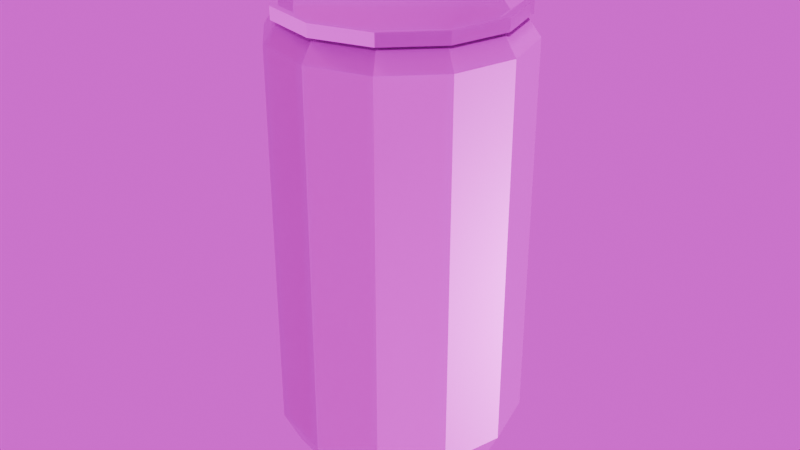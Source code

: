 # Source: coke_can.blend  (saved by Blender 4.1.23; exported with 4.5.12 LTS)
import bpy
from mathutils import Matrix  # noqa: F401  (used for matrix-valued properties, if any)

bpy.ops.wm.read_factory_settings(use_empty=True)
scene = bpy.context.scene
scene.name = 'Scene'

# ---- collections
col_collection = bpy.data.collections.new('Collection'); scene.collection.children.link(col_collection)

# ---- images (referenced by path relative to the original .blend; pixels are not part of the script)
import os
ASSET_DIR = os.environ.get("B2B_ASSET_DIR", "")  # directory of the original .blend (textures are referenced by path, not embedded)
HERE = os.path.dirname(os.path.abspath(__file__))  # packed textures are extracted next to this script under _unpacked/

def load_image(name, relpath, width, height, colorspace="sRGB"):
    """Load a texture the original file referenced (path relative to the .blend, or extracted next to this script)."""
    p = next((c for c in (os.path.join(HERE, relpath), os.path.join(ASSET_DIR, relpath)) if relpath and os.path.exists(c)), "")
    if p:
        img = bpy.data.images.load(p, check_existing=True)
        img.name = name
    else:  # same state as the original file: an image datablock whose file is absent (Cycles renders it pink)
        img = bpy.data.images.new(name, width, height)
        img.source = "FILE"
        img.filepath = "//" + (relpath or name)
    img.colorspace_settings.name = colorspace
    return img
img_coke_can_defaultmaterial_height_png = load_image('coke_can_DefaultMaterial_Height.png', 'coke_can_DefaultMaterial_Height.png', 1024, 1024, 'Non-Color')
img_coke_can_defaultmaterial_basecolor_png = load_image('coke_can_DefaultMaterial_BaseColor.png', 'coke_can_DefaultMaterial_BaseColor.png', 1024, 1024, 'sRGB')
img_coke_can_defaultmaterial_metallic_png = load_image('coke_can_DefaultMaterial_Metallic.png', 'coke_can_DefaultMaterial_Metallic.png', 1024, 1024, 'Non-Color')
img_coke_can_defaultmaterial_roughness_png = load_image('coke_can_DefaultMaterial_Roughness.png', 'coke_can_DefaultMaterial_Roughness.png', 1024, 1024, 'Non-Color')
img_coke_can_defaultmaterial_normal_png = load_image('coke_can_DefaultMaterial_Normal.png', 'coke_can_DefaultMaterial_Normal.png', 1024, 1024, 'Non-Color')
img_coke_can_defaultmaterial_emissive_png = load_image('coke_can_DefaultMaterial_Emissive.png', 'coke_can_DefaultMaterial_Emissive.png', 1024, 1024, 'sRGB')
img_abandoned_slipway_4k_hdr = load_image('abandoned_slipway_4k.hdr', 'HDRI/abandoned_slipway_4k.hdr', 1024, 1024, 'Linear Rec.709')

# ---- materials (node trees are filled in below, after node groups)
mat_material_003 = bpy.data.materials.new('Material.003')

# ---- material node trees
mat_material_003.use_nodes = True; mat_material_003.node_tree.nodes.clear()
_N = mat_material_003.node_tree.nodes; _L = mat_material_003.node_tree.links
n0 = _N.new('ShaderNodeBsdfPrincipled'); n0.name = 'Principled BSDF'; n0.location = (10, 300)
n1 = _N.new('ShaderNodeOutputMaterial'); n1.name = 'Material Output'; n1.location = (300, 300)
n2 = _N.new('ShaderNodeTexImage'); n2.name = 'Image Texture'; n2.location = (84, -1160)
n2.label = 'Displacement'
n2.image = img_coke_can_defaultmaterial_height_png
n3 = _N.new('ShaderNodeDisplacement'); n3.name = 'Displacement'; n3.location = (110, -400)
n3.inputs[2].default_value = 1.0
n4 = _N.new('ShaderNodeTexImage'); n4.name = 'Image Texture.001'; n4.location = (84, -40)
n4.label = 'Base Color'
n4.image = img_coke_can_defaultmaterial_basecolor_png
n5 = _N.new('ShaderNodeTexImage'); n5.name = 'Image Texture.002'; n5.location = (84, -320)
n5.label = 'Metallic'
n5.image = img_coke_can_defaultmaterial_metallic_png
n6 = _N.new('ShaderNodeTexImage'); n6.name = 'Image Texture.003'; n6.location = (84, -600)
n6.label = 'Roughness'
n6.image = img_coke_can_defaultmaterial_roughness_png
n7 = _N.new('ShaderNodeTexImage'); n7.name = 'Image Texture.004'; n7.location = (84, -1440)
n7.label = 'Normal'
n7.image = img_coke_can_defaultmaterial_normal_png
n8 = _N.new('ShaderNodeNormalMap'); n8.name = 'Normal Map'; n8.location = (-240, -900)
n9 = _N.new('ShaderNodeTexImage'); n9.name = 'Image Texture.005'; n9.location = (84, -880)
n9.label = 'Emission Color'
n9.image = img_coke_can_defaultmaterial_emissive_png
n10 = _N.new('ShaderNodeMapping'); n10.name = 'Mapping'; n10.location = (229, -40)
n11 = _N.new('NodeReroute'); n11.name = 'Reroute'; n11.location = (34, -831)
n11.width = 16
n11.socket_idname = 'NodeSocketVector'
n12 = _N.new('ShaderNodeTexCoord'); n12.name = 'Texture Coordinate'; n12.location = (29, -40)
n13 = _N.new('NodeFrame'); n13.name = 'Frame'; n13.location = (-1269, 340)
n13.label = 'Mapping'
n13.width = 398
n14 = _N.new('NodeFrame'); n14.name = 'Frame.001'; n14.location = (-624, 540)
n14.label = 'Textures'
n14.width = 353
n2.parent = n14
n4.parent = n14
n5.parent = n14
n6.parent = n14
n7.parent = n14
n9.parent = n14
n10.parent = n13
n11.parent = n14
n12.parent = n13
_L.new(n0.outputs[0], n1.inputs[0])
_L.new(n2.outputs[0], n3.inputs[0])
_L.new(n3.outputs[0], n1.inputs[2])
_L.new(n4.outputs[0], n0.inputs[0])
_L.new(n5.outputs[0], n0.inputs[1])
_L.new(n6.outputs[0], n0.inputs[2])
_L.new(n7.outputs[0], n8.inputs[1])
_L.new(n8.outputs[0], n0.inputs[5])
_L.new(n9.outputs[0], n0.inputs[27])
_L.new(n11.outputs[0], n4.inputs[0])
_L.new(n11.outputs[0], n5.inputs[0])
_L.new(n11.outputs[0], n6.inputs[0])
_L.new(n11.outputs[0], n9.inputs[0])
_L.new(n11.outputs[0], n2.inputs[0])
_L.new(n11.outputs[0], n7.inputs[0])
_L.new(n10.outputs[0], n11.inputs[0])
_L.new(n12.outputs[2], n10.inputs[0])
n1.is_active_output = True

# ---- world
world_world = bpy.data.worlds.new('World'); scene.world = world_world
world_world.use_nodes = True; world_world.node_tree.nodes.clear()
_N = world_world.node_tree.nodes; _L = world_world.node_tree.links
n0 = _N.new('ShaderNodeOutputWorld'); n0.name = 'World Output'; n0.location = (300, 300)
n1 = _N.new('ShaderNodeBackground'); n1.name = 'Background'; n1.location = (10, 300)
n2 = _N.new('ShaderNodeTexEnvironment'); n2.name = 'Environment Texture'; n2.location = (-321, 317)
n2.image = img_abandoned_slipway_4k_hdr
n3 = _N.new('ShaderNodeMapping'); n3.name = 'Mapping'; n3.location = (-501, 317)
n4 = _N.new('ShaderNodeTexCoord'); n4.name = 'Texture Coordinate'; n4.location = (-681, 317)
_L.new(n1.outputs[0], n0.inputs[0])
_L.new(n2.outputs[0], n1.inputs[0])
_L.new(n3.outputs[0], n2.inputs[0])
_L.new(n4.outputs[0], n3.inputs[0])
n0.is_active_output = True
world_world.color = (0.05088, 0.05088, 0.05088)
world_world.use_sun_shadow = False
world_world.sun_shadow_jitter_overblur = 0.0

# ---- meshes
me_cylinder_002 = bpy.data.meshes.new('Cylinder.002')
me_cylinder_002.from_pydata([(6.909e-10, 0.03267, -0.1022), (6.597e-10, 0.03772, 0.02562), (0.01634, 0.02829, -0.1022), (0.01886, 0.03267, 0.02562), (0.02829, 0.01634, -0.1022), (0.03267, 0.01886, 0.02562), (0.03267, -4.241e-10, -0.1022), (0.03772, -4.657e-10, 0.02562), (0.02829, -0.01634, -0.1022), (0.03267, -0.01886, 0.02562), (0.01634, -0.02829, -0.1022), (0.01886, -0.03267, 0.02562), (6.909e-10, -0.03267, -0.1022), (6.597e-10, -0.03772, 0.02562), (-0.01634, -0.02829, -0.1022), (-0.01886, -0.03267, 0.02562), (-0.02829, -0.01634, -0.1022), (-0.03267, -0.01886, 0.02562), (-0.03267, -4.241e-10, -0.1022), (-0.03772, -4.657e-10, 0.02562), (-0.02829, 0.01634, -0.1022), (-0.03267, 0.01886, 0.02562), (-0.01634, 0.02829, -0.1022), (-0.01886, 0.03267, 0.02562), (0.0166, 0.02874, 0.03216), (6.783e-10, 0.03319, 0.03216), (0.02874, 0.0166, 0.03216), (0.03319, -4.284e-10, 0.03216), (0.02874, -0.0166, 0.03216), (0.0166, -0.02874, 0.03216), (6.783e-10, -0.03319, 0.03216), (-0.0166, -0.02874, 0.03216), (-0.02874, -0.0166, 0.03216), (-0.03319, -4.284e-10, 0.03216), (-0.02874, 0.0166, 0.03216), (-0.0166, 0.02874, 0.03216), (0.0166, 0.02874, 0.03564), (6.783e-10, 0.03319, 0.03564), (0.02874, 0.0166, 0.03564), (0.03319, -4.284e-10, 0.03564), (0.02874, -0.0166, 0.03564), (0.0166, -0.02874, 0.03564), (6.783e-10, -0.03319, 0.03564), (-0.0166, -0.02874, 0.03564), (-0.02874, -0.0166, 0.03564), (-0.03319, -4.284e-10, 0.03564), (-0.02874, 0.0166, 0.03564), (-0.0166, 0.02874, 0.03564), (0.01773, 0.03071, 0.03204), (7.115e-10, 0.03547, 0.03204), (0.03071, 0.01773, 0.03204), (0.03547, -4.471e-10, 0.03204), (0.03071, -0.01773, 0.03204), (0.01773, -0.03071, 0.03204), (7.115e-10, -0.03547, 0.03204), (-0.01773, -0.03071, 0.03204), (-0.03071, -0.01773, 0.03204), (-0.03547, -4.471e-10, 0.03204), (-0.03071, 0.01773, 0.03204), (-0.01773, 0.03071, 0.03204), (0.01773, 0.03071, 0.03575), (7.115e-10, 0.03547, 0.03575), (0.03071, 0.01773, 0.03575), (0.03547, -4.471e-10, 0.03575), (0.03071, -0.01773, 0.03575), (0.01773, -0.03071, 0.03575), (7.115e-10, -0.03547, 0.03575), (-0.01773, -0.03071, 0.03575), (-0.03071, -0.01773, 0.03575), (-0.03547, -4.471e-10, 0.03575), (-0.03071, 0.01773, 0.03575), (-0.01773, 0.03071, 0.03575), (0.01462, 0.02532, 0.03276), (6.022e-10, 0.02924, 0.03276), (0.02532, 0.01462, 0.03276), (0.02924, -3.774e-10, 0.03276), (0.02532, -0.01462, 0.03276), (0.01462, -0.02532, 0.03276), (6.022e-10, -0.02924, 0.03276), (-0.01462, -0.02532, 0.03276), (-0.02532, -0.01462, 0.03276), (-0.02924, -3.774e-10, 0.03276), (-0.02532, 0.01462, 0.03276), (-0.01462, 0.02532, 0.03276), (6.597e-10, 0.03772, -0.09181), (0.01886, 0.03267, -0.09181), (0.03267, 0.01886, -0.09181), (0.03772, -4.657e-10, -0.09181), (0.03267, -0.01886, -0.09181), (0.01886, -0.03267, -0.09181), (6.597e-10, -0.03772, -0.09181), (-0.01886, -0.03267, -0.09181), (-0.03267, -0.01886, -0.09181), (-0.03772, -4.657e-10, -0.09181), (-0.03267, 0.01886, -0.09181), (-0.01886, 0.03267, -0.09181)], [], [(84, 1, 3, 85), (85, 3, 5, 86), (86, 5, 7, 87), (87, 7, 9, 88), (88, 9, 11, 89), (89, 11, 13, 90), (90, 13, 15, 91), (91, 15, 17, 92), (92, 17, 19, 93), (93, 19, 21, 94), (21, 19, 33, 34), (94, 21, 23, 95), (95, 23, 1, 84), (0, 2, 4, 6, 8, 10, 12, 14, 16, 18, 20, 22), (28, 27, 51, 52), (19, 17, 32, 33), (17, 15, 31, 32), (15, 13, 30, 31), (13, 11, 29, 30), (11, 9, 28, 29), (9, 7, 27, 28), (1, 23, 35, 25), (3, 1, 25, 24), (7, 5, 26, 27), (23, 21, 34, 35), (5, 3, 24, 26), (40, 39, 75, 76), (36, 38, 62, 60), (35, 34, 58, 59), (44, 45, 69, 68), (27, 26, 50, 51), (37, 36, 60, 61), (34, 33, 57, 58), (43, 44, 68, 67), (26, 24, 48, 50), (33, 32, 56, 57), (42, 43, 67, 66), (24, 25, 49, 48), (59, 58, 70, 71), (48, 49, 61, 60), (56, 55, 67, 68), (53, 52, 64, 65), (49, 59, 71, 61), (50, 48, 60, 62), (57, 56, 68, 69), (54, 53, 65, 66), (51, 50, 62, 63), (58, 57, 69, 70), (55, 54, 66, 67), (52, 51, 63, 64), (45, 46, 70, 69), (25, 35, 59, 49), (38, 39, 63, 62), (29, 28, 52, 53), (46, 47, 71, 70), (39, 40, 64, 63), (30, 29, 53, 54), (47, 37, 61, 71), (40, 41, 65, 64), (31, 30, 54, 55), (41, 42, 66, 65), (32, 31, 55, 56), (72, 73, 83, 82, 81, 80, 79, 78, 77, 76, 75, 74), (47, 46, 82, 83), (36, 37, 73, 72), (44, 43, 79, 80), (41, 40, 76, 77), (37, 47, 83, 73), (38, 36, 72, 74), (45, 44, 80, 81), (42, 41, 77, 78), (39, 38, 74, 75), (46, 45, 81, 82), (43, 42, 78, 79), (22, 95, 84, 0), (20, 94, 95, 22), (18, 93, 94, 20), (16, 92, 93, 18), (14, 91, 92, 16), (12, 90, 91, 14), (10, 89, 90, 12), (8, 88, 89, 10), (6, 87, 88, 8), (4, 86, 87, 6), (2, 85, 86, 4), (0, 84, 85, 2)])
_uv = me_cylinder_002.uv_layers.new(name='UVMap')
_uv.uv.foreach_set('vector', [0.2151, 0.5659, 0.2151, 0.03344, 0.2919, 0.0364, 0.2919, 0.5688, 0.6435, 0.574, 0.6435, 0.04154, 0.6879, 0.0364, 0.6879, 0.5688, 0.6879, 0.5688, 0.6879, 0.0364, 0.7647, 0.03344, 0.7647, 0.5659, 0.7647, 0.5659, 0.7647, 0.03344, 0.8535, 0.03344, 0.8535, 0.5659, 0.8535, 0.5659, 0.8535, 0.03344, 0.9303, 0.0364, 0.9303, 0.5688, 0.3465, 0.5688, 0.3465, 0.0364, 0.4234, 0.03344, 0.4234, 0.5659, 0.4234, 0.5659, 0.4234, 0.03344, 0.5121, 0.03344, 0.5121, 0.5659, 0.5121, 0.5659, 0.5121, 0.03344, 0.5889, 0.0364, 0.5889, 0.5688, 0.5889, 0.5688, 0.5889, 0.0364, 0.6333, 0.04154, 0.6333, 0.574, 0.005116, 0.574, 0.005116, 0.04154, 0.04948, 0.0364, 0.04948, 0.5688, 0.9635, 0.4981, 0.9406, 0.4124, 0.9611, 0.4124, 0.9813, 0.4878, 0.04948, 0.5688, 0.04948, 0.0364, 0.1263, 0.03344, 0.1263, 0.5659, 0.1263, 0.5659, 0.1263, 0.03344, 0.2151, 0.03344, 0.2151, 0.5659, 0.9351, 0.8133, 0.8967, 0.8799, 0.8301, 0.9183, 0.7533, 0.9183, 0.6867, 0.8799, 0.6483, 0.8133, 0.6483, 0.7365, 0.6867, 0.6699, 0.7533, 0.6315, 0.8301, 0.6315, 0.8967, 0.6699, 0.9351, 0.7365, 0.05414, 0.8938, 0.1218, 0.9329, 0.1191, 0.9429, 0.04683, 0.9011, 0.9406, 0.4124, 0.9635, 0.3267, 0.9813, 0.337, 0.9611, 0.4124, 0.5889, 0.0364, 0.5121, 0.03344, 0.5068, 0.005116, 0.5744, 0.007725, 0.5121, 0.03344, 0.4234, 0.03344, 0.4287, 0.005116, 0.5068, 0.005116, 0.4234, 0.03344, 0.3465, 0.0364, 0.3611, 0.007725, 0.4287, 0.005116, 0.9303, 0.0364, 0.8535, 0.03344, 0.8481, 0.005116, 0.9158, 0.007725, 0.8535, 0.03344, 0.7647, 0.03344, 0.7701, 0.005116, 0.8481, 0.005116, 0.2151, 0.03344, 0.1263, 0.03344, 0.1317, 0.005116, 0.2097, 0.005116, 0.2919, 0.0364, 0.2151, 0.03344, 0.2097, 0.005116, 0.2773, 0.007725, 0.7647, 0.03344, 0.6879, 0.0364, 0.7025, 0.007725, 0.7701, 0.005116, 0.1263, 0.03344, 0.04948, 0.0364, 0.06404, 0.007725, 0.1317, 0.005116, 0.9604, 0.5281, 0.9604, 0.6168, 0.9406, 0.6115, 0.9406, 0.5334, 0.4433, 0.6415, 0.5214, 0.6415, 0.5168, 0.6588, 0.448, 0.6588, 0.6281, 0.7481, 0.589, 0.6805, 0.5963, 0.6732, 0.6381, 0.7455, 0.3065, 0.7481, 0.2674, 0.6805, 0.2748, 0.6732, 0.3165, 0.7455, 0.3757, 0.8938, 0.4433, 0.9329, 0.4407, 0.9429, 0.3684, 0.9011, 0.1218, 0.9329, 0.1998, 0.9329, 0.2025, 0.9429, 0.1191, 0.9429, 0.6281, 0.8262, 0.6281, 0.7481, 0.6381, 0.7455, 0.6381, 0.8289, 0.2674, 0.6805, 0.1998, 0.6415, 0.2025, 0.6315, 0.2748, 0.6732, 0.3367, 0.8262, 0.3757, 0.8938, 0.3684, 0.9011, 0.3267, 0.8289, 0.1998, 0.9329, 0.2674, 0.8938, 0.2748, 0.9011, 0.2025, 0.9429, 0.1998, 0.6415, 0.1218, 0.6415, 0.1191, 0.6315, 0.2025, 0.6315, 0.3367, 0.7481, 0.3367, 0.8262, 0.3267, 0.8289, 0.3267, 0.7455, 0.2674, 0.8938, 0.3065, 0.8262, 0.3165, 0.8289, 0.2748, 0.9011, 0.9574, 0.2025, 0.9602, 0.2748, 0.9433, 0.2748, 0.9406, 0.2025, 0.9602, 0.04683, 0.9574, 0.1191, 0.9406, 0.1191, 0.9433, 0.04683, 0.9494, 0.8597, 0.9509, 0.7874, 0.9678, 0.7871, 0.9663, 0.8594, 0.9949, 0.005116, 0.9921, 0.07737, 0.9752, 0.07737, 0.978, 0.005116, 0.9574, 0.1191, 0.9574, 0.2025, 0.9406, 0.2025, 0.9406, 0.1191, 0.965, 0.005116, 0.9602, 0.04683, 0.9433, 0.04683, 0.9482, 0.005116, 0.9453, 0.9015, 0.9494, 0.8597, 0.9663, 0.8594, 0.9622, 0.9012, 0.9494, 0.704, 0.9453, 0.6318, 0.9622, 0.6315, 0.9663, 0.7037, 0.9921, 0.1608, 0.9949, 0.233, 0.978, 0.233, 0.9752, 0.1608, 0.9602, 0.2748, 0.965, 0.3165, 0.9482, 0.3165, 0.9433, 0.2748, 0.9509, 0.7874, 0.9494, 0.704, 0.9663, 0.7037, 0.9678, 0.7871, 0.9921, 0.07737, 0.9921, 0.1608, 0.9752, 0.1608, 0.9752, 0.07737, 0.4433, 0.9329, 0.5214, 0.9329, 0.5241, 0.9429, 0.4407, 0.9429, 0.3065, 0.8262, 0.3065, 0.7481, 0.3165, 0.7455, 0.3165, 0.8289, 0.589, 0.6805, 0.5214, 0.6415, 0.5241, 0.6315, 0.5963, 0.6732, 0.0151, 0.8262, 0.05414, 0.8938, 0.04683, 0.9011, 0.005116, 0.8289, 0.5214, 0.9329, 0.589, 0.8938, 0.5963, 0.9011, 0.5241, 0.9429, 0.5214, 0.6415, 0.4433, 0.6415, 0.4407, 0.6315, 0.5241, 0.6315, 0.0151, 0.7481, 0.0151, 0.8262, 0.005116, 0.8289, 0.005116, 0.7455, 0.589, 0.8938, 0.6281, 0.8262, 0.6381, 0.8289, 0.5963, 0.9011, 0.4433, 0.6415, 0.3757, 0.6805, 0.3684, 0.6732, 0.4407, 0.6315, 0.05414, 0.6805, 0.0151, 0.7481, 0.005116, 0.7455, 0.04683, 0.6732, 0.3757, 0.6805, 0.3367, 0.7481, 0.3267, 0.7455, 0.3684, 0.6732, 0.1218, 0.6415, 0.05414, 0.6805, 0.04683, 0.6732, 0.1191, 0.6315, 0.6107, 0.7528, 0.6107, 0.8216, 0.5763, 0.8811, 0.5168, 0.9155, 0.448, 0.9155, 0.3884, 0.8811, 0.354, 0.8216, 0.354, 0.7528, 0.3884, 0.6932, 0.448, 0.6588, 0.5168, 0.6588, 0.5763, 0.6932, 0.589, 0.8938, 0.5214, 0.9329, 0.5168, 0.9155, 0.5763, 0.8811, 0.6281, 0.7481, 0.6281, 0.8262, 0.6107, 0.8216, 0.6107, 0.7528, 0.3757, 0.8938, 0.3367, 0.8262, 0.354, 0.8216, 0.3884, 0.8811, 0.3757, 0.6805, 0.4433, 0.6415, 0.448, 0.6588, 0.3884, 0.6932, 0.6281, 0.8262, 0.589, 0.8938, 0.5763, 0.8811, 0.6107, 0.8216, 0.589, 0.6805, 0.6281, 0.7481, 0.6107, 0.7528, 0.5763, 0.6932, 0.4433, 0.9329, 0.3757, 0.8938, 0.3884, 0.8811, 0.448, 0.9155, 0.3367, 0.7481, 0.3757, 0.6805, 0.3884, 0.6932, 0.354, 0.7528, 0.5214, 0.6415, 0.589, 0.6805, 0.5763, 0.6932, 0.5168, 0.6588, 0.5214, 0.9329, 0.4433, 0.9329, 0.448, 0.9155, 0.5168, 0.9155, 0.3367, 0.8262, 0.3367, 0.7481, 0.354, 0.7528, 0.354, 0.8216, 0.1323, 0.6143, 0.1263, 0.5659, 0.2151, 0.5659, 0.2091, 0.6143, 0.06571, 0.6168, 0.04948, 0.5688, 0.1263, 0.5659, 0.1323, 0.6143, 0.02728, 0.6213, 0.005116, 0.574, 0.04948, 0.5688, 0.06571, 0.6168, 0.5727, 0.6168, 0.5889, 0.5688, 0.6333, 0.574, 0.6111, 0.6213, 0.5061, 0.6143, 0.5121, 0.5659, 0.5889, 0.5688, 0.5727, 0.6168, 0.4293, 0.6143, 0.4234, 0.5659, 0.5121, 0.5659, 0.5061, 0.6143, 0.3627, 0.6168, 0.3465, 0.5688, 0.4234, 0.5659, 0.4293, 0.6143, 0.8475, 0.6143, 0.8535, 0.5659, 0.9303, 0.5688, 0.9141, 0.6168, 0.7707, 0.6143, 0.7647, 0.5659, 0.8535, 0.5659, 0.8475, 0.6143, 0.7041, 0.6168, 0.6879, 0.5688, 0.7647, 0.5659, 0.7707, 0.6143, 0.2757, 0.6168, 0.2919, 0.5688, 0.3363, 0.574, 0.3141, 0.6213, 0.2091, 0.6143, 0.2151, 0.5659, 0.2919, 0.5688, 0.2757, 0.6168])
me_cylinder_002.materials.append(mat_material_003)
me_cylinder_002.update()

# ---- objects
ob_cylinder_038 = bpy.data.objects.new('Cylinder.038', me_cylinder_002)

# ---- transforms, parenting, visibility, modifiers, constraints
ob_cylinder_038.location = (0.0, 0.0, 0.1038)

# ---- collection membership
col_collection.objects.link(ob_cylinder_038)

# ---- scene / render settings (as saved in the file)
scene.frame_start = 1; scene.frame_end = 250; scene.frame_set(1)
scene.render.engine = 'CYCLES'
scene.render.film_transparent = True
scene.render.use_high_quality_normals = True
scene.cycles.samples = 250
scene.cycles.sampling_pattern = 'TABULATED_SOBOL'
scene.cycles.diffuse_bounces = 8
scene.cycles.glossy_bounces = 8
scene.cycles.transmission_bounces = 8
scene.eevee.taa_samples = 64
scene.eevee.taa_render_samples = 256
scene.eevee.use_volumetric_shadows = True
scene.eevee.use_gtao = True
scene.eevee.ray_tracing_options.trace_max_roughness = 0.0
scene.eevee.use_raytracing = True
bpy.context.view_layer.update()

# ---- added for rendering (the .blend has no active camera and no usable light): camera, sun
cam_auto = bpy.data.cameras.new('AutoCamera')
cam_auto.lens = 50.0
cam_auto.sensor_width = 36.0
cam_auto.clip_end = 1000.0
ob_auto_camera = bpy.data.objects.new('AutoCamera', cam_auto)
scene.collection.objects.link(ob_auto_camera)
ob_auto_camera.location = (0.185045, -0.222054, 0.218681)
ob_auto_camera.rotation_euler = (1.09748, -7.21219e-08, 0.694738)
scene.camera = ob_auto_camera
light_auto_sun = bpy.data.lights.new('AutoSun', 'SUN')
light_auto_sun.energy = 3.0
light_auto_sun.angle = 0.0523599
ob_auto_sun = bpy.data.objects.new('AutoSun', light_auto_sun)
scene.collection.objects.link(ob_auto_sun)
ob_auto_sun.rotation_euler = (0.872665, 0.174533, 0.523599)
bpy.context.view_layer.update()
